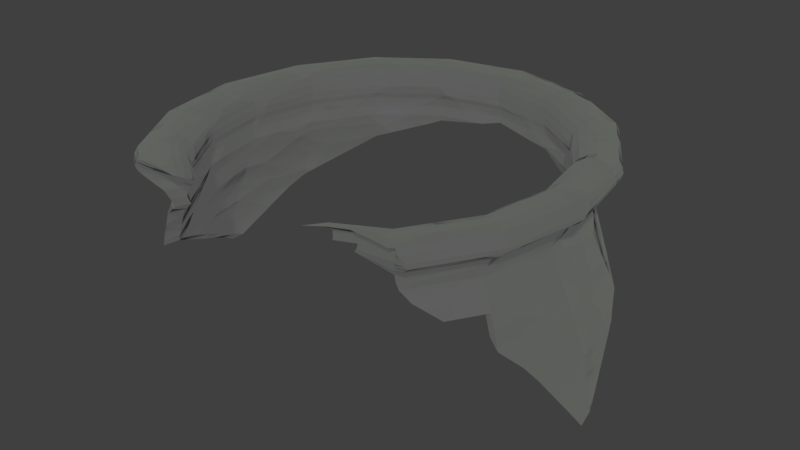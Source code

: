 # Source: V6.Set.Cauldron.Piece02.blend  (saved by Blender 2.82.7; exported with 4.5.12 LTS)
import bpy
from mathutils import Matrix  # noqa: F401  (used for matrix-valued properties, if any)

bpy.ops.wm.read_factory_settings(use_empty=True)
scene = bpy.context.scene
scene.name = 'Scene'

# ---- collections
col_cauldron = bpy.data.collections.new('Cauldron'); scene.collection.children.link(col_cauldron)

# ---- materials (node trees are filled in below, after node groups)
mat_cauldron = bpy.data.materials.new('Cauldron')
mat_cauldron.alpha_threshold = 0.0
mat_cauldron.use_transparent_shadow = False
mat_cauldron.roughness = 0.5

# ---- material node trees
mat_cauldron.use_nodes = True; mat_cauldron.node_tree.nodes.clear()
_N = mat_cauldron.node_tree.nodes; _L = mat_cauldron.node_tree.links
n0 = _N.new('ShaderNodeOutputMaterial'); n0.name = 'Material Output'; n0.location = (1196, 300)
n1 = _N.new('ShaderNodeMixShader'); n1.name = 'Mix Shader'; n1.location = (928, 313)
n2 = _N.new('ShaderNodeMixShader'); n2.name = 'Mix Shader.001'; n2.location = (725, 183)
n2.width = 122
n3 = _N.new('ShaderNodeBsdfDiffuse'); n3.name = 'Diffuse BSDF'; n3.location = (154, 139)
n3.inputs[0].default_value = (0.01365, 0.006598, 0.004956, 1.0)
n3.inputs[1].default_value = 0.04583
n4 = _N.new('ShaderNodeMixShader'); n4.name = 'Mix Shader.002'; n4.location = (505, 60)
n5 = _N.new('ShaderNodeBsdfAnisotropic'); n5.name = 'Glossy BSDF'; n5.location = (508, -85)
n5.distribution = 'GGX'
n5.inputs[0].default_value = (0.1757, 0.0793, 0.3433, 1.0)
n5.inputs[1].default_value = 0.3819
n6 = _N.new('ShaderNodeLayerWeight'); n6.name = 'Layer Weight'; n6.location = (678, 426)
n7 = _N.new('ShaderNodeBsdfPrincipled'); n7.name = 'Principled BSDF'; n7.location = (369, 563)
n7.width = 150
n7.subsurface_method = 'BURLEY'
n7.inputs[0].default_value = (0.02499, 0.007223, 0.02428, 1.0)
n7.inputs[1].default_value = 0.3208
n7.inputs[2].default_value = 0.3375
n7.inputs[3].default_value = 1.45
n7.inputs[9].default_value = (1.0, 1.0, 1.0)
n7.inputs[19].default_value = 0.009375
n7.inputs[27].default_value = (0.0, 0.0, 0.0, 1.0)
n7.inputs[28].default_value = 1.0
n8 = _N.new('ShaderNodeBsdfDiffuse'); n8.name = 'Diffuse BSDF.001'; n8.location = (256, -102)
n8.inputs[0].default_value = (0.3023, 0.4093, 0.2492, 1.0)
n9 = _N.new('ShaderNodeTexNoise'); n9.name = 'Noise Texture'; n9.location = (756, -20)
n10 = _N.new('ShaderNodeMix'); n10.name = 'Mix'; n10.location = (976, 11)
n10.data_type = 'RGBA'
n11 = _N.new('ShaderNodeTexVoronoi'); n11.name = 'Voronoi Texture'; n11.location = (763, -212)
n11.inputs[2].default_value = 5.984
n12 = _N.new('ShaderNodeDisplacement'); n12.name = 'Displacement'; n12.location = (1086, 156)
n12.inputs[1].default_value = 0.0
n12.inputs[2].default_value = 0.1
n13 = _N.new('ShaderNodeMath'); n13.name = 'Math'; n13.location = (923, -212)
n13.operation = 'MULTIPLY'
n13.inputs[2].default_value = 0.0
_L.new(n7.outputs[0], n6.inputs[1])
_L.new(n1.outputs[0], n0.inputs[0])
_L.new(n3.outputs[0], n2.inputs[1])
_L.new(n2.outputs[0], n1.inputs[2])
_L.new(n8.outputs[0], n4.inputs[1])
_L.new(n4.outputs[0], n2.inputs[2])
_L.new(n5.outputs[0], n4.inputs[2])
_L.new(n6.outputs[0], n1.inputs[1])
_L.new(n6.outputs[1], n1.inputs[0])
_L.new(n9.outputs[1], n10.inputs[6])
_L.new(n10.outputs[2], n12.inputs[0])
_L.new(n12.outputs[0], n0.inputs[2])
_L.new(n13.outputs[0], n10.inputs[7])
_L.new(n11.outputs[0], n13.inputs[0])
_L.new(n11.outputs[0], n13.inputs[1])
n0.is_active_output = True

# ---- world
world_world = bpy.data.worlds.new('World'); scene.world = world_world
world_world.use_nodes = True; world_world.node_tree.nodes.clear()
_N = world_world.node_tree.nodes; _L = world_world.node_tree.links
n0 = _N.new('ShaderNodeOutputWorld'); n0.name = 'World Output'; n0.location = (300, 300)
n1 = _N.new('ShaderNodeBackground'); n1.name = 'Background'; n1.location = (10, 300)
n1.inputs[0].default_value = (0.05088, 0.05088, 0.05088, 1.0)
_L.new(n1.outputs[0], n0.inputs[0])
n0.is_active_output = True
world_world.color = (0.05088, 0.05088, 0.05088)
world_world.use_sun_shadow = False
world_world.sun_shadow_jitter_overblur = 0.0
world_world.cycles.sampling_method = 'MANUAL'

# ---- meshes
me_cylinder_002 = bpy.data.meshes.new('Cylinder.002')
me_cylinder_002.from_pydata([(1.037, -3.818e-08, 1.033), (-1.037, 1.071e-08, 1.033), (0.6417, 0.6864, 1.328), (0.9075, -3.446e-08, 1.328), (-0.9075, 4.657e-09, 1.328), (-0.6417, 0.6864, 1.328), (0.6042, 0.6463, 1.458), (0.8544, -3.353e-08, 1.458), (-0.6042, -0.6463, 1.458), (-0.8544, 2.328e-09, 1.458), (-0.6042, 0.6463, 1.458), (0.8585, 0.004671, 1.55), (0.6067, -0.6455, 1.55), (-0.001132, 0.9242, 1.55), (0.6067, 0.6549, 1.55), (-0.609, 0.6549, 1.55), (-0.609, -0.6455, 1.55), (-0.8607, 0.004671, 1.55), (1.073, -3.586e-08, 0.8389), (0.8375, 0.3711, 1.328), (0.8375, -0.3711, 1.328), (-0.8375, -0.3711, 1.328), (-0.8375, 0.3711, 1.328), (0.9683, -3.539e-08, 1.194), (-0.9683, 4.657e-09, 1.194), (0.3266, 0.8434, 1.458), (0.7885, 0.3494, 1.458), (0.7885, -0.3494, 1.458), (-0.7885, -0.3494, 1.458), (-0.7885, 0.3494, 1.458), (-0.3266, 0.8434, 1.458), (-0.6175, 0.6605, 1.405), (-0.6175, -0.6605, 1.405), (-0.8733, 4.657e-09, 1.405), (0.6175, 0.6605, 1.405), (0.8733, -2.747e-08, 1.405), (0.615, 0.6579, 1.505), (-0.8698, 6.054e-09, 1.505), (0.8698, -2.841e-08, 1.505), (-3.399e-08, 0.9304, 1.505), (-0.615, 0.6579, 1.505), (-0.615, -0.6579, 1.505), (-0.7944, 0.3562, 1.55), (0.7921, 0.3562, 1.55), (-0.7944, -0.3468, 1.55), (-0.3297, 0.8532, 1.55), (0.3274, 0.8532, 1.55), (0.7921, -0.3468, 1.55), (0.8935, 0.3959, 1.194), (-0.8935, 0.3959, 1.194), (0.8935, -0.3959, 1.194), (-0.8935, -0.3959, 1.194), (-0.8059, -0.3571, 1.405), (0.8059, 0.3571, 1.405), (-0.8059, 0.3571, 1.405), (0.8059, -0.3571, 1.405), (-0.8026, 0.3556, 1.505), (0.8026, 0.3556, 1.505), (-0.8026, -0.3556, 1.505), (-0.3325, 0.8586, 1.505), (0.3325, 0.8586, 1.505), (0.8026, -0.3556, 1.505), (1.051, -0.1164, 0.8389), (0.6527, -0.6039, 1.405), (0.9889, -0.2556, 1.033), (0.7403, -0.5277, 1.328), (0.6179, -0.6532, 1.505), (0.6143, -0.63, 1.458), (0.9516, -0.3031, 1.099), (-0.9616, -0.3999, 1.033), (-0.523, -0.7232, 1.505), (-0.6235, -0.6669, 1.386), (-0.527, -0.7011, 1.458), (-1.068, 0.02307, 0.8389), (-1.071, 9.389e-09, 0.8495), (-0.953, -0.4223, 1.043), (-0.5137, -0.7132, 1.55), (-0.5957, -0.676, 1.405), (-0.671, -0.6392, 1.328), (-0.782, -0.5756, 1.194), (-0.8642, -0.5266, 1.091), (0.6427, 0.6874, 1.325), (0.6347, 0.6914, 1.328), (0.4275, 0.7955, 1.405), (0.9237, 0.4093, 1.118), (0.007985, 0.9287, 1.505), (1.08, -3.736e-08, 0.7867), (0.8215, 0.512, 1.194), (0.9805, 0.2999, 1.033), (1.061, 0.06358, 0.8389), (1.076, -0.04969, 0.7459), (0.2214, 0.8662, 1.458), (-3.35e-08, 0.9315, 1.507), (0.3284, 0.8482, 1.445), (0.9588, 0.3401, 1.066), (-1.064, 0.05647, 0.8236), (-0.8006, 0.5457, 1.194), (-0.9743, 0.333, 1.033), (-3.218e-08, 0.9213, 1.479), (-0.09269, 0.894, 1.458), (-0.3307, 0.8541, 1.428), (-0.6486, 0.6938, 1.306), (-0.5915, 0.7221, 1.328), (-0.3867, 0.8244, 1.405), (-1.058, 0.07671, 0.8389), (-0.933, 0.4134, 1.094), (0.2348, 0.8639, 1.456), (1.065, -0.2838, 0.9959), (1.117, -0.008884, 0.9959), (-1.047, 0.3493, 0.9959), (-1.114, -0.008884, 0.9959), (-1.151, -0.008884, 0.7985), (1.163, -0.008884, 0.7309), (1.155, -0.008884, 0.7871), (0.9773, -0.008884, 1.313), (0.9019, 0.3902, 1.313), (0.6914, 0.7295, 1.313), (0.7974, -0.5765, 1.313), (0.9019, -0.408, 1.313), (-0.975, -0.008884, 1.313), (-0.8997, -0.408, 1.313), (-0.6891, 0.7295, 1.313), (-0.8997, 0.3902, 1.313), (-0.6351, 0.7678, 1.313), (0.6924, 0.7306, 1.31), (1.043, -0.008884, 1.169), (-1.04, -0.008884, 1.169), (0.651, 0.6863, 1.453), (0.3524, 0.8983, 1.453), (0.9202, -0.008884, 1.453), (0.8492, 0.3669, 1.453), (0.6618, -0.6866, 1.453), (0.8492, -0.3847, 1.453), (-0.9179, -0.008884, 1.453), (-0.847, -0.3847, 1.453), (-0.6487, -0.704, 1.453), (-0.6487, 0.6863, 1.453), (-0.847, 0.3669, 1.453), (-0.09857, 0.9527, 1.453), (-0.3502, 0.8983, 1.453), (-0.6631, 0.7016, 1.396), (-0.6695, -0.7263, 1.376), (-0.6631, -0.7194, 1.396), (-0.9382, -0.008884, 1.396), (0.6653, 0.7016, 1.396), (0.9404, -0.008884, 1.396), (0.7546, 0.7971, 1.65), (0.4084, 1.043, 1.65), (0.001128, 1.131, 1.65), (1.068, -0.009319, 1.65), (0.9845, 0.4268, 1.65), (0.7754, -0.7844, 1.65), (0.9896, -0.4468, 1.649), (-1.064, -0.008884, 1.65), (-0.9822, -0.4446, 1.65), (-0.7524, -0.8149, 1.65), (-0.7524, 0.7971, 1.65), (-0.9822, 0.4268, 1.65), (-0.4062, 1.043, 1.65), (1.036, -0.008884, 1.6), (1.059, -0.008971, 1.624), (0.001128, 1.098, 1.6), (0.001128, 1.123, 1.624), (0.6788, 0.7161, 1.55), (0.6627, 0.6988, 1.503), (-0.7308, 0.7741, 1.6), (-0.7468, 0.7912, 1.624), (-0.7308, -0.7919, 1.6), (-0.7468, -0.8089, 1.624), (-0.9573, -0.008884, 1.55), (-0.9344, -0.008884, 1.503), (0.7392, 0.7806, 1.71), (0.4001, 1.021, 1.71), (0.001128, 1.108, 1.71), (1.045, -0.008884, 1.71), (0.9643, 0.4179, 1.71), (0.7392, -0.7983, 1.71), (0.9643, -0.4356, 1.71), (0.7167, -0.8143, 1.71), (-1.043, -0.008884, 1.71), (-0.962, -0.4356, 1.71), (-0.7369, -0.7983, 1.71), (-0.7369, 0.7806, 1.71), (-0.962, 0.4179, 1.71), (-0.3978, 1.021, 1.71), (0.001128, 1.125, 1.68), (0.7505, 0.7927, 1.68), (1.061, -0.008971, 1.68), (-0.7483, -0.8105, 1.68), (-1.059, -0.008884, 1.68), (-0.7483, 0.7927, 1.68), (0.9367, -0.008884, 1.503), (0.9596, -0.008884, 1.55), (0.001128, 0.9821, 1.475), (0.001128, 0.9919, 1.503), (0.001128, 0.993, 1.505), (0.001128, 1.016, 1.55), (0.7331, 0.7741, 1.6), (0.7077, 0.747, 1.576), (-0.6604, 0.6988, 1.503), (-0.6766, 0.7161, 1.55), (-0.6604, -0.7165, 1.503), (-0.6766, -0.7338, 1.55), (-1.034, -0.008884, 1.6), (-0.9981, -0.008884, 1.576), (-0.5704, -0.8093, 1.55), (-0.8833, 0.383, 1.55), (0.8856, 0.383, 1.55), (-0.8833, -0.4008, 1.55), (-0.3652, 0.9372, 1.55), (0.3675, 0.9372, 1.55), (0.8856, -0.4008, 1.55), (0.6788, -0.7338, 1.55), (1.0, -0.008884, 1.576), (0.001128, 1.06, 1.576), (-0.7055, 0.747, 1.576), (-0.7055, -0.7647, 1.576), (0.7491, 0.7912, 1.624), (-1.057, -0.008884, 1.624), (-0.673, -0.8329, 1.6), (-0.9541, 0.4144, 1.6), (0.9564, 0.4144, 1.6), (-0.9541, -0.4321, 1.6), (-0.3945, 1.013, 1.6), (0.3968, 1.013, 1.6), (0.9564, -0.4321, 1.6), (0.6755, 0.7125, 1.731), (0.3657, 0.9325, 1.731), (0.001128, 1.011, 1.731), (0.9548, -0.008884, 1.731), (0.8812, 0.3811, 1.731), (0.6755, -0.7302, 1.731), (0.8812, -0.3988, 1.731), (0.5422, -0.8249, 1.731), (-0.9525, -0.008884, 1.731), (-0.8789, -0.3988, 1.731), (-0.6732, -0.7302, 1.731), (-0.6732, 0.7125, 1.731), (-0.8789, 0.3811, 1.731), (-0.3634, 0.9325, 1.731), (-0.7052, 0.7467, 1.726), (-0.9978, -0.008884, 1.726), (-0.7052, -0.7644, 1.726), (0.7075, -0.7644, 1.726), (1.0, -0.008884, 1.726), (0.7075, 0.7467, 1.726), (0.001128, 1.06, 1.726), (0.6189, 0.652, 1.699), (0.3351, 0.8536, 1.699), (0.001128, 0.9257, 1.699), (0.8748, -0.008884, 1.699), (0.8074, 0.3484, 1.699), (0.6189, -0.6697, 1.699), (0.8074, -0.3661, 1.699), (0.4154, -0.8074, 1.714), (-0.6167, -0.6697, 1.699), (-0.3328, -0.8713, 1.699), (-0.8726, -0.008884, 1.699), (-0.8051, -0.3661, 1.699), (-0.6167, 0.652, 1.699), (-0.8051, 0.3484, 1.699), (-0.3328, 0.8536, 1.699), (0.6463, -0.6991, 1.72), (0.9136, -0.008884, 1.72), (0.6463, 0.6813, 1.72), (0.001128, 0.9672, 1.72), (-0.6441, 0.6813, 1.72), (-0.9113, -0.008884, 1.72), (-0.6441, -0.6991, 1.72), (0.9947, 0.4313, 1.087), (0.9622, 0.417, 1.169), (0.8847, 0.5419, 1.169), (-1.002, 0.4358, 1.061), (-0.96, 0.417, 1.169), (-0.86, 0.5781, 1.169), (0.9622, -0.4347, 1.169), (-1.024, -0.4631, 1.007), (-0.96, -0.4347, 1.169), (-0.84, -0.628, 1.169), (0.978, -0.4417, 1.624), (0.7726, -0.7716, 1.624), (-0.8657, -0.393, 1.396), (0.8679, 0.3752, 1.396), (-0.8657, 0.3752, 1.396), (0.8679, -0.393, 1.396), (0.7032, -0.6584, 1.396), (0.4054, 1.035, 1.624), (-0.4032, 1.035, 1.624), (-0.975, -0.4414, 1.624), (0.9772, 0.4236, 1.624), (-0.975, 0.4236, 1.624), (0.4062, 1.037, 1.68), (0.9791, 0.4244, 1.68), (0.9799, -0.4426, 1.679), (0.7578, -0.7992, 1.68), (-0.9769, -0.4422, 1.68), (-0.9769, 0.4244, 1.68), (-0.404, 1.037, 1.68), (-0.8622, 0.3736, 1.503), (0.8645, 0.3736, 1.503), (-0.8622, -0.3914, 1.503), (-0.3565, 0.9146, 1.503), (0.3587, 0.9146, 1.503), (0.009717, 0.99, 1.503), (0.8645, -0.3914, 1.503), (0.6658, -0.7115, 1.503), (-0.921, 0.3997, 1.576), (0.9233, 0.3997, 1.576), (-0.921, -0.4175, 1.576), (-0.3808, 0.9775, 1.576), (0.3831, 0.9775, 1.576), (0.9233, -0.4175, 1.576), (0.7182, -0.7479, 1.576), (-0.9207, 0.3995, 1.726), (0.9229, -0.4173, 1.726), (0.3829, 0.9772, 1.726), (-0.3807, 0.9772, 1.726), (-0.9207, -0.4173, 1.726), (0.9229, 0.3995, 1.726), (0.8432, -0.382, 1.72), (0.3499, 0.8918, 1.72), (-0.3477, 0.8918, 1.72), (-0.8409, -0.382, 1.72), (0.8432, 0.3642, 1.72), (-0.8409, 0.3642, 1.72), (-0.3506, -0.9173, 1.722), (-0.3477, -0.9096, 1.72), (1.131, -0.1341, 0.7871), (0.6259, -0.8224, 1.726), (0.7531, -0.7597, 1.6), (0.7459, -0.8055, 1.692), (1.025, -0.3349, 1.067), (-0.6146, -0.8852, 1.71), (-1.033, -0.4391, 0.9959), (-0.5614, -0.7868, 1.503), (-0.5243, -0.8929, 1.726), (-0.6633, -0.8708, 1.68), (-0.6253, -0.8217, 1.576), (-0.5657, -0.763, 1.453), (-0.6969, -0.8444, 1.624), (-0.4407, -0.8954, 1.731), (-0.6934, -0.8568, 1.65), (-0.6396, -0.7361, 1.396), (-0.7207, -0.6964, 1.313), (-1.148, 0.01593, 0.7871), (-0.9284, -0.5753, 1.058), (0.3378, -0.8784, 1.703), (0.4342, -0.8497, 1.72), (0.6838, 0.7348, 1.313), (0.461, 0.8468, 1.396), (1.056, 0.3136, 0.9959), (1.142, 0.0595, 0.7871), (1.159, -0.06234, 0.687), (0.2392, 0.9228, 1.453), (0.3544, 0.9034, 1.439), (1.032, 0.3569, 1.031), (0.2536, 0.9204, 1.451), (-1.144, 0.05186, 0.7706), (-0.3546, 0.9098, 1.42), (-0.6965, 0.7374, 1.29), (-0.4148, 0.8779, 1.396), (-1.137, 0.07363, 0.7871), (-0.5986, -0.6423, 1.666), (-0.7812, -0.3482, 1.666), (-0.8465, -0.002181, 1.666), (-0.7812, 0.3438, 1.666), (-0.3606, -0.8113, 1.666), (-0.5986, 0.6379, 1.666), (0.7807, 0.3438, 1.666), (-0.3237, 0.8332, 1.666), (-0.0002619, 0.903, 1.666), (0.3232, 0.8332, 1.666), (0.5981, 0.6379, 1.666), (0.846, -0.002181, 1.666), (0.7807, -0.3482, 1.666), (0.5981, -0.6423, 1.666), (-0.595, -0.6295, 1.583), (-0.776, -0.3379, 1.583), (-0.8408, 0.00528, 1.583), (-0.776, 0.3484, 1.583), (-0.4625, -0.7237, 1.583), (-0.595, 0.6401, 1.583), (0.773, 0.3484, 1.583), (-0.3223, 0.8338, 1.583), (-0.001499, 0.9031, 1.583), (0.3193, 0.8338, 1.583), (0.592, 0.6401, 1.583), (0.8378, 0.00528, 1.583), (0.773, -0.3379, 1.583), (0.592, -0.6295, 1.583), (-0.5913, -0.6284, 1.624), (-0.7713, -0.3384, 1.624), (-0.8358, 0.002858, 1.624), (-0.7713, 0.3441, 1.624), (-0.4084, -0.7583, 1.624), (-0.5913, 0.6341, 1.624), (0.769, 0.3441, 1.624), (-0.3202, 0.8267, 1.624), (-0.001191, 0.8956, 1.624), (0.3178, 0.8267, 1.624), (0.5889, 0.6341, 1.624), (0.8334, 0.002858, 1.624), (0.769, -0.3384, 1.624), (0.5889, -0.6284, 1.624), (-0.5801, -0.8413, 1.656), (-0.5987, -0.8151, 1.624), (-0.5508, -0.871, 1.686), (-0.6013, -0.7957, 1.594), (-0.5873, -0.7848, 1.568), (-0.5237, -0.8935, 1.713), (-0.4704, -0.8263, 1.661), (-0.5035, -0.7867, 1.624), (-0.4418, -0.8712, 1.693), (-0.5319, -0.7597, 1.589), (-0.5505, -0.749, 1.559), (-0.4357, -0.9016, 1.717), (0.7116, -0.7659, 1.676), (0.5372, -0.7765, 1.697), (0.6208, -0.774, 1.692), (0.4292, -0.8013, 1.686), (0.7095, -0.7617, 1.646), (0.535, -0.7723, 1.667), (0.6187, -0.7698, 1.662), (0.427, -0.7972, 1.656), (0.7017, -0.7577, 1.624), (0.5273, -0.7683, 1.645), (0.611, -0.7658, 1.64), (0.4193, -0.7932, 1.634), (0.6939, -0.7541, 1.605), (0.5195, -0.7647, 1.626), (0.6032, -0.7621, 1.621), (0.686, -0.7511, 1.591), (0.5116, -0.7617, 1.612), (0.5953, -0.7592, 1.607), (0.6741, -0.7472, 1.575), (0.4996, -0.7578, 1.596), (0.5833, -0.7552, 1.591)], [], [(0, 23, 48, 84, 94, 88), (48, 19, 2, 81, 87), (23, 3, 19, 48), (18, 0, 88, 89), (49, 22, 4, 24), (50, 20, 3, 23), (1, 24, 51, 75, 69), (51, 21, 78, 79), (24, 4, 21, 51), (4, 33, 52, 21), (21, 52, 32, 71, 78), (52, 28, 8, 32), (33, 9, 28, 52), (3, 35, 53, 19), (19, 53, 34, 2), (53, 26, 6, 34), (35, 7, 26, 53), (5, 31, 54, 22), (22, 54, 33, 4), (54, 29, 9, 33), (31, 10, 29, 54), (32, 8, 72, 77), (20, 55, 35, 3), (55, 27, 7, 35), (2, 34, 83, 82), (34, 6, 25, 93, 83), (8, 41, 70, 72), (41, 16, 76, 70), (10, 40, 56, 29), (29, 56, 37, 9), (56, 42, 17, 37), (40, 15, 42, 56), (7, 38, 57, 26), (26, 57, 36, 6), (57, 43, 14, 36), (38, 11, 43, 57), (9, 37, 58, 28), (28, 58, 41, 8), (58, 44, 16, 41), (37, 17, 44, 58), (30, 59, 40, 10), (59, 45, 15, 40), (39, 92, 13, 45, 59), (6, 36, 60, 25), (60, 46, 13, 92, 85), (36, 14, 46, 60), (27, 61, 38, 7), (61, 47, 11, 38), (66, 61, 27, 67), (50, 23, 0, 64, 68), (63, 55, 20, 65), (64, 0, 18, 62), (12, 47, 61, 66), (62, 18, 86, 90), (67, 27, 55, 63), (74, 1, 69), (71, 32, 77), (75, 51, 79, 80), (81, 2, 82), (86, 18, 89), (98, 91, 25, 60, 85, 39), (84, 48, 87), (92, 39, 85), (93, 25, 91, 106), (105, 49, 24, 1, 97), (98, 39, 59, 30, 99), (100, 30, 10, 31, 103), (99, 30, 100), (101, 5, 22, 49, 96), (96, 49, 105), (103, 31, 5, 102), (97, 1, 74, 73, 104), (104, 73, 95), (102, 5, 101), (108, 350, 355, 269, 270, 125), (270, 271, 124, 116, 115), (125, 270, 115, 114), (113, 351, 350, 108), (273, 126, 119, 122), (275, 125, 114, 118), (110, 333, 276, 277, 126), (277, 278, 343, 120), (126, 277, 120, 119), (225, 159, 160, 279), (279, 160, 149, 152), (119, 120, 281, 143), (120, 343, 141, 142, 281), (281, 142, 135, 134), (143, 281, 134, 133), (114, 115, 282, 145), (115, 116, 144, 282), (282, 144, 127, 130), (145, 282, 130, 129), (121, 122, 283, 140), (122, 119, 143, 283), (283, 143, 133, 137), (140, 283, 137, 136), (142, 342, 338, 135), (118, 114, 145, 284), (284, 145, 129, 132), (116, 348, 349, 144), (144, 349, 354, 128, 127), (197, 224, 286, 217), (224, 161, 162, 286), (286, 162, 148, 147), (217, 286, 147, 146), (161, 223, 287, 162), (223, 165, 166, 287), (287, 166, 156, 158), (162, 287, 158, 148), (203, 222, 288, 218), (222, 167, 168, 288), (288, 168, 155, 154), (218, 288, 154, 153), (159, 221, 289, 160), (221, 197, 217, 289), (289, 217, 146, 150), (160, 289, 150, 149), (165, 220, 290, 166), (220, 203, 218, 290), (290, 218, 153, 157), (166, 290, 157, 156), (167, 219, 339, 168), (168, 339, 341, 155), (173, 172, 291, 185), (172, 171, 186, 291), (291, 186, 146, 147), (185, 291, 147, 148), (171, 175, 292, 186), (175, 174, 187, 292), (292, 187, 149, 150), (186, 292, 150, 146), (174, 177, 293, 187), (177, 176, 330, 294, 293), (293, 294, 151, 152), (187, 293, 152, 149), (181, 180, 295, 188), (180, 179, 189, 295), (295, 189, 153, 154), (188, 295, 154, 155), (179, 183, 296, 189), (183, 182, 190, 296), (296, 190, 156, 157), (189, 296, 157, 153), (182, 184, 297, 190), (184, 173, 185, 297), (297, 185, 148, 158), (190, 297, 158, 156), (135, 338, 334, 201), (201, 334, 205, 202), (136, 137, 298, 199), (137, 133, 170, 298), (298, 170, 169, 206), (199, 298, 206, 200), (129, 130, 299, 191), (130, 127, 164, 299), (299, 164, 163, 207), (191, 299, 207, 192), (133, 134, 300, 170), (134, 135, 201, 300), (300, 201, 202, 208), (170, 300, 208, 169), (139, 136, 199, 301), (301, 199, 200, 209), (194, 301, 209, 196, 195), (127, 128, 302, 164), (302, 303, 195, 196, 210), (164, 302, 210, 163), (132, 129, 191, 304), (304, 191, 192, 211), (202, 205, 337, 216), (216, 337, 219, 167), (200, 206, 306, 215), (206, 169, 204, 306), (306, 204, 203, 220), (215, 306, 220, 165), (192, 207, 307, 213), (207, 163, 198, 307), (307, 198, 197, 221), (213, 307, 221, 159), (169, 208, 308, 204), (208, 202, 216, 308), (308, 216, 167, 222), (204, 308, 222, 203), (196, 209, 309, 214), (209, 200, 215, 309), (309, 215, 165, 223), (214, 309, 223, 161), (163, 210, 310, 198), (210, 196, 214, 310), (310, 214, 161, 224), (198, 310, 224, 197), (212, 211, 311, 312), (211, 192, 213, 311), (311, 213, 159, 225), (182, 183, 313, 240), (183, 179, 241, 313), (313, 241, 234, 238), (240, 313, 238, 237), (181, 332, 335, 242), (242, 335, 340, 236), (176, 177, 314, 243), (177, 174, 244, 314), (314, 244, 229, 232), (243, 314, 232, 231), (171, 172, 315, 245), (172, 173, 246, 315), (315, 246, 228, 227), (245, 315, 227, 226), (173, 184, 316, 246), (184, 182, 240, 316), (316, 240, 237, 239), (246, 316, 239, 228), (179, 180, 317, 241), (180, 181, 242, 317), (317, 242, 236, 235), (241, 317, 235, 234), (174, 175, 318, 244), (175, 171, 245, 318), (318, 245, 226, 230), (244, 318, 230, 229), (231, 232, 319, 262), (232, 229, 263, 319), (319, 263, 250, 253), (262, 319, 253, 252), (226, 227, 320, 264), (227, 228, 265, 320), (320, 265, 249, 248), (264, 320, 248, 247), (228, 239, 321, 265), (239, 237, 266, 321), (321, 266, 259, 261), (265, 321, 261, 249), (234, 235, 322, 267), (235, 236, 268, 322), (322, 268, 255, 258), (267, 322, 258, 257), (229, 230, 323, 263), (230, 226, 264, 323), (323, 264, 247, 251), (263, 323, 251, 250), (237, 238, 324, 266), (238, 234, 267, 324), (324, 267, 257, 260), (266, 324, 260, 259), (236, 340, 325, 326, 268), (268, 326, 256, 255), (233, 328, 243, 231), (280, 329, 225, 279), (329, 312, 311, 225), (305, 131, 132, 304), (275, 331, 107, 108, 125), (285, 117, 118, 284), (107, 327, 113, 108), (328, 178, 176, 243), (151, 280, 279, 152), (212, 305, 304, 211), (327, 352, 112, 113), (131, 285, 284, 132), (111, 333, 110), (336, 332, 181, 188), (141, 342, 142), (276, 345, 278, 277), (341, 336, 188, 155), (347, 233, 231, 262), (346, 347, 262, 252, 254), (124, 348, 116), (112, 351, 113), (193, 194, 303, 302, 128, 353), (269, 271, 270), (195, 303, 194), (354, 356, 353, 128), (272, 109, 110, 126, 273), (193, 138, 139, 301, 194), (358, 360, 140, 136, 139), (138, 358, 139), (359, 274, 273, 122, 121), (274, 272, 273), (360, 123, 121, 140), (109, 361, 344, 111, 110), (361, 357, 344), (123, 359, 121), (84, 87, 271, 269), (72, 70, 334, 338), (82, 83, 349, 348), (77, 72, 338, 342), (93, 106, 356, 354), (95, 73, 344, 357), (105, 97, 109, 272), (98, 99, 138, 193), (69, 75, 276, 333), (65, 20, 118, 117), (100, 103, 360, 358), (79, 78, 343, 278), (99, 100, 358, 138), (74, 69, 333, 111), (101, 96, 274, 359), (62, 90, 352, 327), (73, 74, 111, 344), (66, 67, 131, 305), (96, 105, 272, 274), (50, 68, 331, 275), (103, 102, 123, 360), (68, 64, 107, 331), (97, 104, 361, 109), (63, 65, 117, 285), (104, 95, 357, 361), (81, 82, 348, 124), (70, 76, 205, 334), (64, 62, 327, 107), (102, 101, 359, 123), (86, 89, 351, 112), (91, 98, 193, 353), (94, 84, 269, 355), (71, 77, 342, 141), (88, 94, 355, 350), (80, 79, 278, 345), (20, 50, 275, 118), (87, 81, 124, 271), (75, 80, 345, 276), (106, 91, 353, 356), (12, 66, 305, 212), (89, 88, 350, 351), (78, 71, 141, 343), (67, 63, 285, 131), (83, 93, 354, 349), (90, 86, 112, 352), (362, 363, 258, 255), (363, 364, 257, 258), (364, 365, 260, 257), (366, 362, 255, 256), (365, 367, 259, 260), (367, 369, 261, 259), (369, 370, 249, 261), (370, 371, 248, 249), (371, 372, 247, 248), (372, 368, 251, 247), (368, 373, 250, 251), (373, 374, 253, 250), (374, 375, 252, 253), (402, 403, 375, 374), (401, 402, 374, 373), (396, 401, 373, 368), (400, 396, 368, 372), (399, 400, 372, 371), (398, 399, 371, 370), (397, 398, 370, 369), (395, 397, 369, 367), (393, 395, 367, 365), (394, 390, 362, 366), (392, 393, 365, 364), (391, 392, 364, 363), (390, 391, 363, 362), (16, 44, 377, 376), (44, 17, 378, 377), (17, 42, 379, 378), (76, 16, 376, 380), (42, 15, 381, 379), (15, 45, 383, 381), (45, 13, 384, 383), (13, 46, 385, 384), (46, 14, 386, 385), (14, 43, 382, 386), (43, 11, 387, 382), (11, 47, 388, 387), (47, 12, 389, 388), (376, 377, 391, 390), (377, 378, 392, 391), (378, 379, 393, 392), (380, 376, 390, 394), (379, 381, 395, 393), (381, 383, 397, 395), (383, 384, 398, 397), (384, 385, 399, 398), (385, 386, 400, 399), (386, 382, 396, 400), (382, 387, 401, 396), (387, 388, 402, 401), (388, 389, 403, 402), (410, 411, 394, 366), (412, 410, 366, 256), (411, 413, 380, 394), (413, 414, 76, 380), (406, 409, 332, 336), (412, 415, 409, 406), (219, 337, 408, 407), (339, 219, 407, 405), (336, 341, 404, 406), (341, 339, 405, 404), (256, 326, 415, 412), (407, 408, 414, 413), (405, 407, 413, 411), (406, 404, 410, 412), (404, 405, 411, 410), (332, 409, 335), (335, 409, 415, 340), (326, 325, 340, 415), (205, 408, 337), (76, 414, 408, 205), (233, 347, 419, 417), (178, 328, 418, 416), (328, 233, 417, 418), (417, 419, 423, 421), (416, 418, 422, 420), (418, 417, 421, 422), (421, 423, 427, 425), (420, 422, 426, 424), (422, 421, 425, 426), (375, 403, 429, 425), (424, 426, 430, 428), (426, 425, 429, 430), (403, 389, 432, 429), (428, 430, 433, 431), (430, 429, 432, 433), (389, 12, 435, 432), (431, 433, 436, 434), (433, 432, 435, 436), (178, 416, 330, 176), (330, 416, 420, 294), (294, 420, 424, 151), (151, 424, 428, 280), (280, 428, 431, 329), (329, 431, 434, 312), (312, 434, 436, 212), (212, 436, 435, 12), (425, 427, 375), (375, 427, 423, 252), (423, 419, 252), (252, 419, 254)])
_k = {(0, 64): 0.45882, (1, 97): 0.45882, (3, 19): 0.18824, (2, 19): 0.18824, (20, 65): 0.18824, (3, 20): 0.18824, (4, 21): 0.18824, (5, 22): 0.18824, (4, 22): 0.18824, (5, 102): 0.18824, (6, 25): 0.43137, (7, 26): 0.43137, (6, 26): 0.43137, (27, 67): 0.43137, (7, 27): 0.43137, (9, 28): 0.43137, (8, 28): 0.43137, (10, 29): 0.43137, (9, 29): 0.43137, (30, 99): 0.43137, (10, 30): 0.43137, (16, 76): 0.43137, (17, 42): 0.43137, (15, 42): 0.43137, (14, 43): 0.43137, (11, 43): 0.43137, (16, 44): 0.43137, (17, 44): 0.43137, (15, 45): 0.43137, (13, 45): 0.43137, (13, 46): 0.43137, (14, 46): 0.43137, (11, 47): 0.43137, (12, 47): 0.43137, (1, 69): 0.45882, (8, 72): 0.43137, (21, 78): 0.18824, (2, 82): 0.18824, (0, 88): 0.45882, (25, 91): 0.43137, (107, 108): 0.45882, (109, 110): 0.45882, (114, 115): 0.18824, (115, 116): 0.18824, (117, 118): 0.18824, (114, 118): 0.18824, (119, 120): 0.18824, (121, 122): 0.18824, (119, 122): 0.18824, (121, 123): 0.18824, (127, 128): 0.43137, (129, 130): 0.43137, (127, 130): 0.43137, (131, 132): 0.43137, (129, 132): 0.43137, (133, 134): 0.43137, (134, 135): 0.43137, (136, 137): 0.43137, (133, 137): 0.43137, (138, 139): 0.43137, (136, 139): 0.43137, (151, 152): 0.63529, (149, 152): 0.63529, (171, 172): 0.63529, (172, 173): 0.63529, (174, 175): 0.63529, (171, 175): 0.63529, (176, 177): 0.63529, (174, 177): 0.63529, (176, 178): 0.63529, (179, 180): 0.63529, (180, 181): 0.63529, (182, 183): 0.63529, (179, 183): 0.63529, (173, 184): 0.63529, (182, 184): 0.63529, (202, 205): 0.43137, (169, 206): 0.43137, (200, 206): 0.43137, (163, 207): 0.43137, (192, 207): 0.43137, (202, 208): 0.43137, (169, 208): 0.43137, (200, 209): 0.43137, (196, 209): 0.43137, (196, 210): 0.43137, (163, 210): 0.43137, (192, 211): 0.43137, (211, 212): 0.43137, (247, 248): 1.0, (248, 249): 1.0, (250, 251): 1.0, (247, 251): 1.0, (252, 253): 1.0, (250, 253): 1.0, (252, 254): 1.0, (255, 256): 1.0, (257, 258): 1.0, (255, 258): 1.0, (259, 260): 1.0, (257, 260): 1.0, (249, 261): 1.0, (259, 261): 1.0, (181, 332): 0.63529, (110, 333): 0.45882, (135, 338): 0.43137, (120, 343): 0.18824, (116, 348): 0.18824, (108, 350): 0.45882, (128, 353): 0.43137}
me_cylinder_002.attributes.new('crease_edge', 'FLOAT', 'EDGE').data.foreach_set('value', [_k.get((min(e.vertices), max(e.vertices)), 0.0) for e in me_cylinder_002.edges])
_uv = me_cylinder_002.uv_layers.new(name='UVMap')
_uv.uv.foreach_set('vector', [0.8641, 0.1097, 0.8954, 0.1157, 0.8851, 0.1884, 0.8699, 0.1875, 0.8619, 0.1726, 0.8566, 0.1639, 0.8851, 0.1884, 0.9125, 0.19, 0.9067, 0.2582, 0.9059, 0.2582, 0.8848, 0.2135, 0.8954, 0.1157, 0.922, 0.1207, 0.9125, 0.19, 0.8851, 0.1884, 0.8294, 0.1032, 0.8641, 0.1097, 0.8566, 0.1639, 0.8276, 0.1148, 0.8829, 0.5839, 0.9092, 0.5825, 0.9173, 0.6496, 0.8917, 0.654, 0.9126, 0.0442, 0.9378, 0.05282, 0.922, 0.1207, 0.8954, 0.1157, 0.8615, 0.659, 0.8917, 0.654, 0.9064, 0.7232, 0.8787, 0.7313, 0.876, 0.7276, 0.9064, 0.7232, 0.9317, 0.7158, 0.9488, 0.77, 0.9181, 0.7586, 0.8917, 0.654, 0.9173, 0.6496, 0.9317, 0.7158, 0.9064, 0.7232, 0.9173, 0.6496, 0.9324, 0.647, 0.9465, 0.7115, 0.9317, 0.7158, 0.9317, 0.7158, 0.9465, 0.7115, 0.9657, 0.774, 0.9622, 0.7754, 0.9488, 0.77, 0.9465, 0.7115, 0.9562, 0.7088, 0.9756, 0.7704, 0.9657, 0.774, 0.9324, 0.647, 0.9421, 0.6454, 0.9562, 0.7088, 0.9465, 0.7115, 0.922, 0.1207, 0.9376, 0.1237, 0.9282, 0.1912, 0.9125, 0.19, 0.9125, 0.19, 0.9282, 0.1912, 0.9238, 0.2584, 0.9067, 0.2582, 0.9282, 0.1912, 0.9385, 0.1921, 0.9346, 0.2585, 0.9238, 0.2584, 0.9376, 0.1237, 0.9476, 0.1255, 0.9385, 0.1921, 0.9282, 0.1912, 0.9067, 0.5159, 0.9222, 0.5165, 0.9244, 0.5816, 0.9092, 0.5825, 0.9092, 0.5825, 0.9244, 0.5816, 0.9324, 0.647, 0.9173, 0.6496, 0.9244, 0.5816, 0.9344, 0.581, 0.9421, 0.6454, 0.9324, 0.647, 0.9222, 0.5165, 0.9325, 0.5167, 0.9344, 0.581, 0.9244, 0.5816, 0.9657, 0.774, 0.9756, 0.7704, 0.9814, 0.7871, 0.9676, 0.7784, 0.9378, 0.05282, 0.953, 0.05723, 0.9376, 0.1237, 0.922, 0.1207, 0.953, 0.05723, 0.9631, 0.06017, 0.9476, 0.1255, 0.9376, 0.1237, 0.9067, 0.2582, 0.9238, 0.2584, 0.9242, 0.3036, 0.9069, 0.2601, 0.9238, 0.2584, 0.9346, 0.2585, 0.9345, 0.3251, 0.9317, 0.3251, 0.9242, 0.3036, 0.9756, 0.7704, 0.9843, 0.7676, 0.9912, 0.787, 0.9814, 0.7871, 0.9843, 0.7676, 0.9923, 0.7639, 0.9998, 0.7842, 0.9912, 0.787, 0.9325, 0.5167, 0.9414, 0.5165, 0.9432, 0.5802, 0.9344, 0.581, 0.9344, 0.581, 0.9432, 0.5802, 0.9505, 0.644, 0.9421, 0.6454, 0.9432, 0.5802, 0.9515, 0.579, 0.9586, 0.6417, 0.9505, 0.644, 0.9414, 0.5165, 0.9498, 0.5162, 0.9515, 0.579, 0.9432, 0.5802, 0.9476, 0.1255, 0.9563, 0.1272, 0.9476, 0.193, 0.9385, 0.1921, 0.9385, 0.1921, 0.9476, 0.193, 0.944, 0.259, 0.9346, 0.2585, 0.9476, 0.193, 0.9563, 0.1946, 0.9529, 0.2599, 0.944, 0.259, 0.9563, 0.1272, 0.9648, 0.1296, 0.9563, 0.1946, 0.9476, 0.193, 0.9421, 0.6454, 0.9505, 0.644, 0.9648, 0.7066, 0.9562, 0.7088, 0.9562, 0.7088, 0.9648, 0.7066, 0.9843, 0.7676, 0.9756, 0.7704, 0.9648, 0.7066, 0.9728, 0.7034, 0.9923, 0.7639, 0.9843, 0.7676, 0.9505, 0.644, 0.9586, 0.6417, 0.9728, 0.7034, 0.9648, 0.7066, 0.934, 0.4544, 0.943, 0.4545, 0.9414, 0.5165, 0.9325, 0.5167, 0.943, 0.4545, 0.9515, 0.4547, 0.9498, 0.5162, 0.9414, 0.5165, 0.9457, 0.3914, 0.9462, 0.3912, 0.9541, 0.3918, 0.9515, 0.4547, 0.943, 0.4545, 0.9346, 0.2585, 0.944, 0.259, 0.9442, 0.3251, 0.9345, 0.3251, 0.9442, 0.3251, 0.9531, 0.3255, 0.9541, 0.3918, 0.9462, 0.3912, 0.9454, 0.3896, 0.944, 0.259, 0.9529, 0.2599, 0.9531, 0.3255, 0.9442, 0.3251, 0.9631, 0.06017, 0.9721, 0.06249, 0.9563, 0.1272, 0.9476, 0.1255, 0.9721, 0.06249, 0.9805, 0.06565, 0.9648, 0.1296, 0.9563, 0.1272, 0.991, 0.0001706, 0.9721, 0.06249, 0.9631, 0.06017, 0.981, 0.0007216, 0.9126, 0.0442, 0.8954, 0.1157, 0.8641, 0.1097, 0.8751, 0.06426, 0.8901, 0.05786, 0.9691, 0.00521, 0.953, 0.05723, 0.9378, 0.05282, 0.948, 0.02031, 0.8751, 0.06426, 0.8641, 0.1097, 0.8294, 0.1032, 0.8341, 0.08218, 0.9998, 0.002964, 0.9805, 0.06565, 0.9721, 0.06249, 0.991, 0.0001706, 0.8341, 0.08218, 0.8294, 0.1032, 0.82, 0.1014, 0.8146, 0.091, 0.981, 0.0007216, 0.9631, 0.06017, 0.953, 0.05723, 0.9691, 0.00521, 0.8299, 0.6644, 0.8615, 0.659, 0.876, 0.7276, 0.9622, 0.7754, 0.9657, 0.774, 0.9676, 0.7784, 0.8787, 0.7313, 0.9064, 0.7232, 0.9181, 0.7586, 0.8949, 0.7507, 0.9059, 0.2582, 0.9067, 0.2582, 0.9069, 0.2601, 0.82, 0.1014, 0.8294, 0.1032, 0.8276, 0.1148, 0.94, 0.3917, 0.9348, 0.3463, 0.9345, 0.3251, 0.9442, 0.3251, 0.9454, 0.3896, 0.9457, 0.3914, 0.8699, 0.1875, 0.8851, 0.1884, 0.8848, 0.2135, 0.9462, 0.3912, 0.9457, 0.3914, 0.9454, 0.3896, 0.9317, 0.3251, 0.9345, 0.3251, 0.9348, 0.3463, 0.9344, 0.3438, 0.8638, 0.5849, 0.8829, 0.5839, 0.8917, 0.654, 0.8615, 0.659, 0.8546, 0.6013, 0.94, 0.3917, 0.9457, 0.3914, 0.943, 0.4545, 0.934, 0.4544, 0.9355, 0.4108, 0.9281, 0.4542, 0.934, 0.4544, 0.9325, 0.5167, 0.9222, 0.5165, 0.9241, 0.4653, 0.9355, 0.4108, 0.934, 0.4544, 0.9281, 0.4542, 0.9025, 0.5157, 0.9067, 0.5159, 0.9092, 0.5825, 0.8829, 0.5839, 0.8825, 0.5531, 0.8825, 0.5531, 0.8829, 0.5839, 0.8638, 0.5849, 0.9241, 0.4653, 0.9222, 0.5165, 0.9067, 0.5159, 0.9076, 0.505, 0.8546, 0.6013, 0.8615, 0.659, 0.8299, 0.6644, 0.8276, 0.6606, 0.8263, 0.6512, 0.8263, 0.6512, 0.8276, 0.6606, 0.8241, 0.6552, 0.9076, 0.505, 0.9067, 0.5159, 0.9025, 0.5157, 0.3196, 0.1554, 0.3162, 0.2168, 0.3084, 0.2254, 0.2966, 0.2402, 0.2795, 0.2382, 0.2834, 0.1549, 0.2795, 0.2382, 0.2752, 0.2662, 0.2443, 0.3127, 0.2434, 0.3126, 0.2483, 0.2347, 0.2834, 0.1549, 0.2795, 0.2382, 0.2483, 0.2347, 0.2525, 0.1544, 0.3593, 0.156, 0.3588, 0.1691, 0.3162, 0.2168, 0.3196, 0.1554, 0.2995, 0.6338, 0.3141, 0.7037, 0.2881, 0.7084, 0.2735, 0.6407, 0.2818, 0.07188, 0.2834, 0.1549, 0.2525, 0.1544, 0.252, 0.07521, 0.3445, 0.6981, 0.3549, 0.7674, 0.3537, 0.7717, 0.3251, 0.7743, 0.3141, 0.7037, 0.3251, 0.7743, 0.3274, 0.8113, 0.3039, 0.8334, 0.2984, 0.7768, 0.3141, 0.7037, 0.3251, 0.7743, 0.2984, 0.7768, 0.2881, 0.7084, 0.06789, 0.8236, 0.05043, 0.7518, 0.05587, 0.7506, 0.07353, 0.8223, 0.07353, 0.8223, 0.05587, 0.7506, 0.0604, 0.7497, 0.07816, 0.8212, 0.2881, 0.7084, 0.2984, 0.7768, 0.2828, 0.7784, 0.2727, 0.7112, 0.2984, 0.7768, 0.3039, 0.8334, 0.2939, 0.8437, 0.2901, 0.8439, 0.2828, 0.7784, 0.2828, 0.7784, 0.2901, 0.8439, 0.2797, 0.8448, 0.2725, 0.7795, 0.2727, 0.7112, 0.2828, 0.7784, 0.2725, 0.7795, 0.2626, 0.7131, 0.2525, 0.1544, 0.2483, 0.2347, 0.2302, 0.233, 0.2343, 0.154, 0.2483, 0.2347, 0.2434, 0.3126, 0.2239, 0.3104, 0.2302, 0.233, 0.2302, 0.233, 0.2239, 0.3104, 0.2114, 0.3091, 0.2182, 0.232, 0.2343, 0.154, 0.2302, 0.233, 0.2182, 0.232, 0.2224, 0.1537, 0.2564, 0.5751, 0.2735, 0.6407, 0.2584, 0.6447, 0.2411, 0.5799, 0.2735, 0.6407, 0.2881, 0.7084, 0.2727, 0.7112, 0.2584, 0.6447, 0.2584, 0.6447, 0.2727, 0.7112, 0.2626, 0.7131, 0.2483, 0.6473, 0.2411, 0.5799, 0.2584, 0.6447, 0.2483, 0.6473, 0.231, 0.5829, 0.2901, 0.8439, 0.2903, 0.8486, 0.2822, 0.8619, 0.2797, 0.8448, 0.252, 0.07521, 0.2525, 0.1544, 0.2343, 0.154, 0.2341, 0.0757, 0.2341, 0.0757, 0.2343, 0.154, 0.2224, 0.1537, 0.2221, 0.07598, 0.2434, 0.3126, 0.2429, 0.3147, 0.2188, 0.3621, 0.2239, 0.3104, 0.2239, 0.3104, 0.2188, 0.3621, 0.2083, 0.3859, 0.2051, 0.3857, 0.2114, 0.3091, 0.02579, 0.6082, 0.01958, 0.5382, 0.02531, 0.5377, 0.0314, 0.6073, 0.01958, 0.5382, 0.01747, 0.469, 0.02332, 0.469, 0.02531, 0.5377, 0.02531, 0.5377, 0.02332, 0.469, 0.02799, 0.469, 0.02995, 0.5374, 0.0314, 0.6073, 0.02531, 0.5377, 0.02995, 0.5374, 0.03598, 0.6067, 0.01747, 0.469, 0.02022, 0.3998, 0.02595, 0.4003, 0.02332, 0.469, 0.02022, 0.3998, 0.02705, 0.3298, 0.03265, 0.3307, 0.02595, 0.4003, 0.02595, 0.4003, 0.03265, 0.3307, 0.03723, 0.3314, 0.03058, 0.4007, 0.02332, 0.469, 0.02595, 0.4003, 0.03058, 0.4007, 0.02799, 0.469, 0.05281, 0.1866, 0.0708, 0.1154, 0.0763, 0.1168, 0.0582, 0.1878, 0.0708, 0.1154, 0.09214, 0.04484, 0.09779, 0.04619, 0.0763, 0.1168, 0.0763, 0.1168, 0.09779, 0.04619, 0.1023, 0.04743, 0.08081, 0.1179, 0.0582, 0.1878, 0.0763, 0.1168, 0.08081, 0.1179, 0.06269, 0.1889, 0.05043, 0.7518, 0.03614, 0.6797, 0.04166, 0.6786, 0.05587, 0.7506, 0.03614, 0.6797, 0.02579, 0.6082, 0.0314, 0.6073, 0.04166, 0.6786, 0.04166, 0.6786, 0.0314, 0.6073, 0.03598, 0.6067, 0.0462, 0.6778, 0.05587, 0.7506, 0.04166, 0.6786, 0.0462, 0.6778, 0.0604, 0.7497, 0.02705, 0.3298, 0.03794, 0.2584, 0.04345, 0.2595, 0.03265, 0.3307, 0.03794, 0.2584, 0.05281, 0.1866, 0.0582, 0.1878, 0.04345, 0.2595, 0.04345, 0.2595, 0.0582, 0.1878, 0.06269, 0.1889, 0.048, 0.2604, 0.03265, 0.3307, 0.04345, 0.2595, 0.048, 0.2604, 0.03723, 0.3314, 0.09214, 0.04484, 0.09415, 0.03153, 0.1005, 0.03517, 0.09779, 0.04619, 0.09779, 0.04619, 0.1005, 0.03517, 0.1066, 0.03497, 0.1023, 0.04743, 0.03891, 0.4691, 0.04088, 0.5369, 0.03502, 0.5371, 0.03308, 0.4691, 0.04088, 0.5369, 0.04682, 0.6057, 0.04102, 0.6062, 0.03502, 0.5371, 0.03502, 0.5371, 0.04102, 0.6062, 0.03598, 0.6067, 0.02995, 0.5374, 0.03308, 0.4691, 0.03502, 0.5371, 0.02995, 0.5374, 0.02799, 0.469, 0.04682, 0.6057, 0.05694, 0.6761, 0.05119, 0.677, 0.04102, 0.6062, 0.05694, 0.6761, 0.07112, 0.7472, 0.0654, 0.7485, 0.05119, 0.677, 0.05119, 0.677, 0.0654, 0.7485, 0.0604, 0.7497, 0.0462, 0.6778, 0.04102, 0.6062, 0.05119, 0.677, 0.0462, 0.6778, 0.03598, 0.6067, 0.07112, 0.7472, 0.08922, 0.818, 0.0835, 0.8197, 0.0654, 0.7485, 0.08922, 0.818, 0.1114, 0.891, 0.1079, 0.8926, 0.1047, 0.8912, 0.0835, 0.8197, 0.0835, 0.8197, 0.1047, 0.8912, 0.09804, 0.8889, 0.07816, 0.8212, 0.0654, 0.7485, 0.0835, 0.8197, 0.07816, 0.8212, 0.0604, 0.7497, 0.1126, 0.05123, 0.09132, 0.1211, 0.08572, 0.1194, 0.1071, 0.04908, 0.09132, 0.1211, 0.07327, 0.1913, 0.0676, 0.19, 0.08572, 0.1194, 0.08572, 0.1194, 0.0676, 0.19, 0.06269, 0.1889, 0.08081, 0.1179, 0.1071, 0.04908, 0.08572, 0.1194, 0.08081, 0.1179, 0.1023, 0.04743, 0.07327, 0.1913, 0.05876, 0.2621, 0.05301, 0.2613, 0.0676, 0.19, 0.05876, 0.2621, 0.04807, 0.3325, 0.04226, 0.332, 0.05301, 0.2613, 0.05301, 0.2613, 0.04226, 0.332, 0.03723, 0.3314, 0.048, 0.2604, 0.0676, 0.19, 0.05301, 0.2613, 0.048, 0.2604, 0.06269, 0.1889, 0.04807, 0.3325, 0.0415, 0.4012, 0.03565, 0.401, 0.04226, 0.332, 0.0415, 0.4012, 0.03891, 0.4691, 0.03308, 0.4691, 0.03565, 0.401, 0.03565, 0.401, 0.03308, 0.4691, 0.02799, 0.469, 0.03058, 0.4007, 0.04226, 0.332, 0.03565, 0.401, 0.03058, 0.4007, 0.03723, 0.3314, 0.2797, 0.8448, 0.2822, 0.8619, 0.2742, 0.8662, 0.2707, 0.8461, 0.2707, 0.8461, 0.2742, 0.8662, 0.2659, 0.8687, 0.2619, 0.8476, 0.231, 0.5829, 0.2483, 0.6473, 0.2396, 0.6493, 0.2222, 0.5852, 0.2483, 0.6473, 0.2626, 0.7131, 0.2539, 0.7147, 0.2396, 0.6493, 0.2396, 0.6493, 0.2539, 0.7147, 0.2453, 0.7162, 0.2309, 0.6513, 0.2222, 0.5852, 0.2396, 0.6493, 0.2309, 0.6513, 0.2135, 0.5873, 0.2224, 0.1537, 0.2182, 0.232, 0.2078, 0.2313, 0.2122, 0.1535, 0.2182, 0.232, 0.2114, 0.3091, 0.2007, 0.3084, 0.2078, 0.2313, 0.2078, 0.2313, 0.2007, 0.3084, 0.1902, 0.3077, 0.1974, 0.2307, 0.2122, 0.1535, 0.2078, 0.2313, 0.1974, 0.2307, 0.202, 0.1532, 0.2626, 0.7131, 0.2725, 0.7795, 0.2637, 0.7807, 0.2539, 0.7147, 0.2725, 0.7795, 0.2797, 0.8448, 0.2707, 0.8461, 0.2637, 0.7807, 0.2637, 0.7807, 0.2707, 0.8461, 0.2619, 0.8476, 0.2549, 0.782, 0.2539, 0.7147, 0.2637, 0.7807, 0.2549, 0.782, 0.2453, 0.7162, 0.2145, 0.5211, 0.231, 0.5829, 0.2222, 0.5852, 0.2056, 0.5229, 0.2056, 0.5229, 0.2222, 0.5852, 0.2135, 0.5873, 0.1966, 0.5249, 0.1933, 0.4597, 0.2056, 0.5229, 0.1966, 0.5249, 0.1827, 0.4607, 0.1926, 0.4598, 0.2114, 0.3091, 0.2051, 0.3857, 0.1941, 0.3852, 0.2007, 0.3084, 0.1941, 0.3852, 0.1933, 0.4578, 0.1926, 0.4598, 0.1827, 0.4607, 0.1833, 0.3849, 0.2007, 0.3084, 0.1941, 0.3852, 0.1833, 0.3849, 0.1902, 0.3077, 0.2221, 0.07598, 0.2224, 0.1537, 0.2122, 0.1535, 0.2117, 0.07589, 0.2117, 0.07589, 0.2122, 0.1535, 0.202, 0.1532, 0.2014, 0.07571, 0.07513, 0.04218, 0.07664, 0.0165, 0.08594, 0.02447, 0.08436, 0.04343, 0.08436, 0.04343, 0.08594, 0.02447, 0.09415, 0.03153, 0.09214, 0.04484, 0.01077, 0.3268, 0.0221, 0.2549, 0.03064, 0.2568, 0.01956, 0.3284, 0.0221, 0.2549, 0.03731, 0.183, 0.04568, 0.185, 0.03064, 0.2568, 0.03064, 0.2568, 0.04568, 0.185, 0.05281, 0.1866, 0.03794, 0.2584, 0.01956, 0.3284, 0.03064, 0.2568, 0.03794, 0.2584, 0.02705, 0.3298, 0.03483, 0.7552, 0.02025, 0.6831, 0.02882, 0.6813, 0.04324, 0.7534, 0.02025, 0.6831, 0.009492, 0.6111, 0.0183, 0.6095, 0.02882, 0.6813, 0.02882, 0.6813, 0.0183, 0.6095, 0.02579, 0.6082, 0.03614, 0.6797, 0.04324, 0.7534, 0.02882, 0.6813, 0.03614, 0.6797, 0.05043, 0.7518, 0.03731, 0.183, 0.05501, 0.1118, 0.06351, 0.1137, 0.04568, 0.185, 0.05501, 0.1118, 0.07513, 0.04218, 0.08436, 0.04343, 0.06351, 0.1137, 0.06351, 0.1137, 0.08436, 0.04343, 0.09214, 0.04484, 0.0708, 0.1154, 0.04568, 0.185, 0.06351, 0.1137, 0.0708, 0.1154, 0.05281, 0.1866, 0.0001706, 0.4689, 0.003396, 0.3979, 0.0125, 0.3989, 0.009547, 0.4689, 0.003396, 0.3979, 0.01077, 0.3268, 0.01956, 0.3284, 0.0125, 0.3989, 0.0125, 0.3989, 0.01956, 0.3284, 0.02705, 0.3298, 0.02022, 0.3998, 0.009547, 0.4689, 0.0125, 0.3989, 0.02022, 0.3998, 0.01747, 0.469, 0.009492, 0.6111, 0.002741, 0.5399, 0.01186, 0.539, 0.0183, 0.6095, 0.002741, 0.5399, 0.0001706, 0.4689, 0.009547, 0.4689, 0.01186, 0.539, 0.01186, 0.539, 0.009547, 0.4689, 0.01747, 0.469, 0.01958, 0.5382, 0.0183, 0.6095, 0.01186, 0.539, 0.01958, 0.5382, 0.02579, 0.6082, 0.07096, 0.898, 0.05174, 0.8271, 0.06044, 0.8253, 0.0793, 0.894, 0.05174, 0.8271, 0.03483, 0.7552, 0.04324, 0.7534, 0.06044, 0.8253, 0.06044, 0.8253, 0.04324, 0.7534, 0.05043, 0.7518, 0.06789, 0.8236, 0.04807, 0.3325, 0.05876, 0.2621, 0.06685, 0.2632, 0.05637, 0.333, 0.05876, 0.2621, 0.07327, 0.1913, 0.08101, 0.1931, 0.06685, 0.2632, 0.06685, 0.2632, 0.08101, 0.1931, 0.0886, 0.1949, 0.07474, 0.2643, 0.05637, 0.333, 0.06685, 0.2632, 0.07474, 0.2643, 0.06451, 0.3334, 0.1126, 0.05123, 0.1248, 0.02636, 0.1397, 0.01805, 0.1206, 0.05476, 0.1206, 0.05476, 0.1397, 0.01805, 0.1534, 0.01097, 0.1283, 0.05844, 0.1114, 0.891, 0.08922, 0.818, 0.09709, 0.8154, 0.1196, 0.8868, 0.08922, 0.818, 0.07112, 0.7472, 0.07889, 0.7454, 0.09709, 0.8154, 0.09709, 0.8154, 0.07889, 0.7454, 0.08651, 0.7437, 0.1047, 0.8127, 0.1196, 0.8868, 0.09709, 0.8154, 0.1047, 0.8127, 0.1277, 0.8827, 0.04682, 0.6057, 0.04088, 0.5369, 0.04939, 0.5368, 0.05512, 0.6053, 0.04088, 0.5369, 0.03891, 0.4691, 0.04763, 0.4691, 0.04939, 0.5368, 0.04939, 0.5368, 0.04763, 0.4691, 0.05615, 0.4692, 0.05777, 0.5367, 0.05512, 0.6053, 0.04939, 0.5368, 0.05777, 0.5367, 0.06327, 0.6049, 0.03891, 0.4691, 0.0415, 0.4012, 0.05002, 0.4014, 0.04763, 0.4691, 0.0415, 0.4012, 0.04807, 0.3325, 0.05637, 0.333, 0.05002, 0.4014, 0.05002, 0.4014, 0.05637, 0.333, 0.06451, 0.3334, 0.05839, 0.4016, 0.04763, 0.4691, 0.05002, 0.4014, 0.05839, 0.4016, 0.05615, 0.4692, 0.07327, 0.1913, 0.09132, 0.1211, 0.09909, 0.1237, 0.08101, 0.1931, 0.09132, 0.1211, 0.1126, 0.05123, 0.1206, 0.05476, 0.09909, 0.1237, 0.09909, 0.1237, 0.1206, 0.05476, 0.1283, 0.05844, 0.1066, 0.1262, 0.08101, 0.1931, 0.09909, 0.1237, 0.1066, 0.1262, 0.0886, 0.1949, 0.07112, 0.7472, 0.05694, 0.6761, 0.06505, 0.6751, 0.07889, 0.7454, 0.05694, 0.6761, 0.04682, 0.6057, 0.05512, 0.6053, 0.06505, 0.6751, 0.06505, 0.6751, 0.05512, 0.6053, 0.06327, 0.6049, 0.07294, 0.6741, 0.07889, 0.7454, 0.06505, 0.6751, 0.07294, 0.6741, 0.08651, 0.7437, 0.1277, 0.8827, 0.1047, 0.8127, 0.1121, 0.8101, 0.1354, 0.8789, 0.1047, 0.8127, 0.08651, 0.7437, 0.09391, 0.742, 0.1121, 0.8101, 0.1121, 0.8101, 0.09391, 0.742, 0.1018, 0.7402, 0.1199, 0.8074, 0.1354, 0.8789, 0.1121, 0.8101, 0.1199, 0.8074, 0.1435, 0.8751, 0.06327, 0.6049, 0.05777, 0.5367, 0.06592, 0.5367, 0.07118, 0.6046, 0.05777, 0.5367, 0.05615, 0.4692, 0.06446, 0.4692, 0.06592, 0.5367, 0.06592, 0.5367, 0.06446, 0.4692, 0.07332, 0.4692, 0.07457, 0.5366, 0.07118, 0.6046, 0.06592, 0.5367, 0.07457, 0.5366, 0.07957, 0.6041, 0.05615, 0.4692, 0.05839, 0.4016, 0.06655, 0.4017, 0.06446, 0.4692, 0.05839, 0.4016, 0.06451, 0.3334, 0.07243, 0.3339, 0.06655, 0.4017, 0.06655, 0.4017, 0.07243, 0.3339, 0.08083, 0.3344, 0.0752, 0.4019, 0.06446, 0.4692, 0.06655, 0.4017, 0.0752, 0.4019, 0.07332, 0.4692, 0.0886, 0.1949, 0.1066, 0.1262, 0.1139, 0.1288, 0.09597, 0.1966, 0.1066, 0.1262, 0.1283, 0.05844, 0.1357, 0.06205, 0.1139, 0.1288, 0.1139, 0.1288, 0.1357, 0.06205, 0.1435, 0.06577, 0.1217, 0.1314, 0.09597, 0.1966, 0.1139, 0.1288, 0.1217, 0.1314, 0.1038, 0.1984, 0.08651, 0.7437, 0.07294, 0.6741, 0.08059, 0.6732, 0.09391, 0.742, 0.07294, 0.6741, 0.06327, 0.6049, 0.07118, 0.6046, 0.08059, 0.6732, 0.08059, 0.6732, 0.07118, 0.6046, 0.07957, 0.6041, 0.08871, 0.6721, 0.09391, 0.742, 0.08059, 0.6732, 0.08871, 0.6721, 0.1018, 0.7402, 0.06451, 0.3334, 0.07474, 0.2643, 0.08238, 0.2652, 0.07243, 0.3339, 0.07474, 0.2643, 0.0886, 0.1949, 0.09597, 0.1966, 0.08238, 0.2652, 0.08238, 0.2652, 0.09597, 0.1966, 0.1038, 0.1984, 0.09048, 0.2663, 0.07243, 0.3339, 0.08238, 0.2652, 0.09048, 0.2663, 0.08083, 0.3344, 0.1283, 0.05844, 0.1534, 0.01097, 0.1666, 0.0001706, 0.1677, 0.001218, 0.1357, 0.06205, 0.1357, 0.06205, 0.1677, 0.001218, 0.1743, 0.006886, 0.1435, 0.06577, 0.1418, 0.9092, 0.1289, 0.9024, 0.1196, 0.8868, 0.1277, 0.8827, 0.09252, 0.8887, 0.08661, 0.8904, 0.06789, 0.8236, 0.07353, 0.8223, 0.08661, 0.8904, 0.0793, 0.894, 0.06044, 0.8253, 0.06789, 0.8236, 0.212, 0.002577, 0.2221, 0.006284, 0.2221, 0.07598, 0.2117, 0.07589, 0.2818, 0.07188, 0.3032, 0.09229, 0.3181, 0.1029, 0.3196, 0.1554, 0.2834, 0.1549, 0.2334, 0.01483, 0.251, 0.03743, 0.252, 0.07521, 0.2341, 0.0757, 0.3181, 0.1029, 0.3589, 0.1319, 0.3593, 0.156, 0.3196, 0.1554, 0.1289, 0.9024, 0.1143, 0.8951, 0.1114, 0.891, 0.1196, 0.8868, 0.09804, 0.8889, 0.09252, 0.8887, 0.07353, 0.8223, 0.07816, 0.8212, 0.2019, 0.0001706, 0.212, 0.002577, 0.2117, 0.07589, 0.2014, 0.07571, 0.3589, 0.1319, 0.3783, 0.146, 0.3701, 0.1562, 0.3593, 0.156, 0.2221, 0.006284, 0.2334, 0.01483, 0.2341, 0.0757, 0.2221, 0.07598, 0.376, 0.6924, 0.3549, 0.7674, 0.3445, 0.6981, 0.1146, 0.03153, 0.1248, 0.02636, 0.1126, 0.05123, 0.1071, 0.04908, 0.2939, 0.8437, 0.2903, 0.8486, 0.2901, 0.8439, 0.3537, 0.7717, 0.3458, 0.7954, 0.3274, 0.8113, 0.3251, 0.7743, 0.1066, 0.03497, 0.1146, 0.03153, 0.1071, 0.04908, 0.1023, 0.04743, 0.1567, 0.9219, 0.1418, 0.9092, 0.1277, 0.8827, 0.1354, 0.8789, 0.1696, 0.9343, 0.1567, 0.9219, 0.1354, 0.8789, 0.1435, 0.8751, 0.1632, 0.9169, 0.2443, 0.3127, 0.2429, 0.3147, 0.2434, 0.3126, 0.3701, 0.1562, 0.3588, 0.1691, 0.3593, 0.156, 0.1992, 0.4593, 0.1933, 0.4597, 0.1933, 0.4578, 0.1941, 0.3852, 0.2051, 0.3857, 0.2045, 0.4098, 0.2966, 0.2402, 0.2752, 0.2662, 0.2795, 0.2382, 0.1926, 0.4598, 0.1933, 0.4578, 0.1933, 0.4597, 0.2083, 0.3859, 0.2049, 0.4069, 0.2045, 0.4098, 0.2051, 0.3857, 0.318, 0.6287, 0.3319, 0.6414, 0.3445, 0.6981, 0.3141, 0.7037, 0.2995, 0.6338, 0.1992, 0.4593, 0.2063, 0.4776, 0.2145, 0.5211, 0.2056, 0.5229, 0.1933, 0.4597, 0.2204, 0.5197, 0.2269, 0.5298, 0.2411, 0.5799, 0.231, 0.5829, 0.2145, 0.5211, 0.2063, 0.4776, 0.2204, 0.5197, 0.2145, 0.5211, 0.2604, 0.5737, 0.2904, 0.6041, 0.2995, 0.6338, 0.2735, 0.6407, 0.2564, 0.5751, 0.2904, 0.6041, 0.318, 0.6287, 0.2995, 0.6338, 0.2269, 0.5298, 0.2526, 0.5647, 0.2564, 0.5751, 0.2411, 0.5799, 0.3319, 0.6414, 0.3749, 0.6788, 0.377, 0.6881, 0.376, 0.6924, 0.3445, 0.6981, 0.3749, 0.6788, 0.3783, 0.6818, 0.377, 0.6881, 0.2526, 0.5647, 0.2604, 0.5737, 0.2564, 0.5751, 0.7971, 0.213, 0.7873, 0.1849, 0.8007, 0.1865, 0.8113, 0.2167, 0.4636, 0.2612, 0.4666, 0.2702, 0.4557, 0.2782, 0.4525, 0.2686, 0.769, 0.1352, 0.7437, 0.09876, 0.7538, 0.09381, 0.781, 0.133, 0.4519, 0.2498, 0.4636, 0.2612, 0.4525, 0.2686, 0.4399, 0.2563, 0.7317, 0.08078, 0.7182, 0.06975, 0.7264, 0.06261, 0.7409, 0.07447, 0.4037, 0.06405, 0.4014, 0.07034, 0.3856, 0.06324, 0.3881, 0.05648, 0.4787, 0.02444, 0.4604, 0.03211, 0.4491, 0.02212, 0.4687, 0.01387, 0.6864, 0.03931, 0.669, 0.03465, 0.6735, 0.02485, 0.6921, 0.02986, 0.395, 0.1569, 0.395, 0.1616, 0.3788, 0.1615, 0.3787, 0.1564, 0.6324, 0.3467, 0.6647, 0.3378, 0.6688, 0.351, 0.6341, 0.3606, 0.6279, 0.0186, 0.6157, 0.01758, 0.6161, 0.006488, 0.6292, 0.007591, 0.4178, 0.2073, 0.4384, 0.2339, 0.4254, 0.2392, 0.4033, 0.2106, 0.669, 0.03465, 0.6279, 0.0186, 0.6292, 0.007591, 0.6735, 0.02485, 0.3998, 0.0747, 0.395, 0.1569, 0.3787, 0.1564, 0.3839, 0.06794, 0.5599, 0.0117, 0.5168, 0.01827, 0.5097, 0.007235, 0.5561, 0.0001706, 0.7757, 0.3296, 0.7963, 0.3241, 0.8104, 0.3362, 0.7883, 0.3421, 0.4014, 0.07034, 0.3998, 0.0747, 0.3839, 0.06794, 0.3856, 0.06324, 0.5856, 0.3437, 0.5947, 0.3414, 0.5936, 0.3548, 0.5837, 0.3573, 0.5168, 0.01827, 0.4787, 0.02444, 0.4687, 0.01387, 0.5097, 0.007235, 0.6901, 0.3462, 0.7159, 0.3415, 0.7239, 0.3549, 0.6961, 0.36, 0.6157, 0.01758, 0.572, 0.01301, 0.5691, 0.001576, 0.6161, 0.006488, 0.7159, 0.3415, 0.7322, 0.34, 0.7414, 0.3533, 0.7239, 0.3549, 0.4604, 0.03211, 0.4078, 0.06165, 0.3925, 0.05389, 0.4491, 0.02212, 0.6072, 0.344, 0.6324, 0.3467, 0.6341, 0.3606, 0.607, 0.3576, 0.4078, 0.06165, 0.4037, 0.06405, 0.3881, 0.05648, 0.3925, 0.05389, 0.77, 0.1366, 0.769, 0.1352, 0.781, 0.133, 0.7821, 0.1345, 0.4666, 0.2702, 0.4736, 0.2753, 0.4575, 0.2876, 0.4557, 0.2782, 0.7322, 0.34, 0.7757, 0.3296, 0.7883, 0.3421, 0.7414, 0.3533, 0.572, 0.01301, 0.5599, 0.0117, 0.5561, 0.0001706, 0.5691, 0.001576, 0.7996, 0.3128, 0.7999, 0.2975, 0.8143, 0.3076, 0.8139, 0.3241, 0.7163, 0.06817, 0.6864, 0.03931, 0.6921, 0.02986, 0.7244, 0.06091, 0.7987, 0.2299, 0.7971, 0.213, 0.8113, 0.2167, 0.8129, 0.2348, 0.4472, 0.2455, 0.4519, 0.2498, 0.4399, 0.2563, 0.4349, 0.2516, 0.7999, 0.2401, 0.7987, 0.2299, 0.8129, 0.2348, 0.8143, 0.2458, 0.4024, 0.187, 0.4178, 0.2073, 0.4033, 0.2106, 0.3867, 0.1887, 0.6647, 0.3378, 0.6901, 0.3462, 0.6961, 0.36, 0.6688, 0.351, 0.7873, 0.1849, 0.77, 0.1366, 0.7821, 0.1345, 0.8007, 0.1865, 0.395, 0.1616, 0.4024, 0.187, 0.3867, 0.1887, 0.3788, 0.1615, 0.7182, 0.06975, 0.7163, 0.06817, 0.7244, 0.06091, 0.7264, 0.06261, 0.5777, 0.34, 0.5856, 0.3437, 0.5837, 0.3573, 0.5745, 0.3605, 0.7999, 0.2975, 0.7999, 0.2401, 0.8143, 0.2458, 0.8143, 0.3076, 0.4384, 0.2339, 0.4472, 0.2455, 0.4349, 0.2516, 0.4254, 0.2392, 0.5947, 0.3414, 0.6072, 0.344, 0.607, 0.3576, 0.5936, 0.3548, 0.7437, 0.09876, 0.7317, 0.08078, 0.7409, 0.07447, 0.7538, 0.09381, 0.7963, 0.3241, 0.7996, 0.3128, 0.8139, 0.3241, 0.8104, 0.3362, 0.1511, 0.07051, 0.129, 0.1353, 0.1217, 0.1314, 0.1435, 0.06577, 0.129, 0.1353, 0.1111, 0.2014, 0.1038, 0.1984, 0.1217, 0.1314, 0.1111, 0.2014, 0.09781, 0.2684, 0.09048, 0.2663, 0.1038, 0.1984, 0.1768, 0.02054, 0.1511, 0.07051, 0.1435, 0.06577, 0.1743, 0.006886, 0.09781, 0.2684, 0.08828, 0.3356, 0.08083, 0.3344, 0.09048, 0.2663, 0.08828, 0.3356, 0.08273, 0.4024, 0.0752, 0.4019, 0.08083, 0.3344, 0.08273, 0.4024, 0.08097, 0.469, 0.07332, 0.4692, 0.0752, 0.4019, 0.08097, 0.469, 0.08226, 0.5357, 0.07457, 0.5366, 0.07332, 0.4692, 0.08226, 0.5357, 0.08722, 0.6026, 0.07957, 0.6041, 0.07457, 0.5366, 0.08722, 0.6026, 0.09632, 0.6698, 0.08871, 0.6721, 0.07957, 0.6041, 0.09632, 0.6698, 0.1094, 0.7371, 0.1018, 0.7402, 0.08871, 0.6721, 0.1094, 0.7371, 0.1274, 0.8037, 0.1199, 0.8074, 0.1018, 0.7402, 0.1274, 0.8037, 0.1518, 0.8701, 0.1435, 0.8751, 0.1199, 0.8074, 0.1354, 0.8001, 0.1594, 0.864, 0.1518, 0.8701, 0.1274, 0.8037, 0.1174, 0.7342, 0.1354, 0.8001, 0.1274, 0.8037, 0.1094, 0.7371, 0.1044, 0.6676, 0.1174, 0.7342, 0.1094, 0.7371, 0.09632, 0.6698, 0.09549, 0.6011, 0.1044, 0.6676, 0.09632, 0.6698, 0.08722, 0.6026, 0.09067, 0.5349, 0.09549, 0.6011, 0.08722, 0.6026, 0.08226, 0.5357, 0.08943, 0.4689, 0.09067, 0.5349, 0.08226, 0.5357, 0.08097, 0.469, 0.09113, 0.4029, 0.08943, 0.4689, 0.08097, 0.469, 0.08273, 0.4024, 0.09651, 0.3369, 0.09113, 0.4029, 0.08273, 0.4024, 0.08828, 0.3356, 0.1058, 0.2705, 0.09651, 0.3369, 0.08828, 0.3356, 0.09781, 0.2684, 0.1782, 0.03595, 0.1589, 0.07477, 0.1511, 0.07051, 0.1768, 0.02054, 0.119, 0.2042, 0.1058, 0.2705, 0.09781, 0.2684, 0.1111, 0.2014, 0.1368, 0.1388, 0.119, 0.2042, 0.1111, 0.2014, 0.129, 0.1353, 0.1589, 0.07477, 0.1368, 0.1388, 0.129, 0.1353, 0.1511, 0.07051, 0.1736, 0.08063, 0.1512, 0.1434, 0.1442, 0.1415, 0.1664, 0.07812, 0.1512, 0.1434, 0.1335, 0.208, 0.1265, 0.2065, 0.1442, 0.1415, 0.1335, 0.208, 0.1205, 0.2735, 0.1135, 0.2722, 0.1265, 0.2065, 0.1824, 0.06091, 0.1736, 0.08063, 0.1664, 0.07812, 0.1797, 0.04998, 0.1205, 0.2735, 0.1117, 0.3391, 0.1044, 0.3381, 0.1135, 0.2722, 0.1117, 0.3391, 0.1067, 0.4041, 0.09925, 0.4035, 0.1044, 0.3381, 0.1067, 0.4041, 0.1053, 0.469, 0.09764, 0.4689, 0.09925, 0.4035, 0.1053, 0.469, 0.1063, 0.5339, 0.09878, 0.5343, 0.09764, 0.4689, 0.1063, 0.5339, 0.1107, 0.599, 0.1034, 0.5999, 0.09878, 0.5343, 0.1107, 0.599, 0.1191, 0.6647, 0.1121, 0.6659, 0.1034, 0.5999, 0.1191, 0.6647, 0.1321, 0.7304, 0.125, 0.732, 0.1121, 0.6659, 0.1321, 0.7304, 0.15, 0.7953, 0.1429, 0.7974, 0.125, 0.732, 0.15, 0.7953, 0.1733, 0.8573, 0.1664, 0.86, 0.1429, 0.7974, 0.1664, 0.07812, 0.1442, 0.1415, 0.1368, 0.1388, 0.1589, 0.07477, 0.1442, 0.1415, 0.1265, 0.2065, 0.119, 0.2042, 0.1368, 0.1388, 0.1265, 0.2065, 0.1135, 0.2722, 0.1058, 0.2705, 0.119, 0.2042, 0.1797, 0.04998, 0.1664, 0.07812, 0.1589, 0.07477, 0.1782, 0.03595, 0.1135, 0.2722, 0.1044, 0.3381, 0.09651, 0.3369, 0.1058, 0.2705, 0.1044, 0.3381, 0.09925, 0.4035, 0.09113, 0.4029, 0.09651, 0.3369, 0.09925, 0.4035, 0.09764, 0.4689, 0.08943, 0.4689, 0.09113, 0.4029, 0.09764, 0.4689, 0.09878, 0.5343, 0.09067, 0.5349, 0.08943, 0.4689, 0.09878, 0.5343, 0.1034, 0.5999, 0.09549, 0.6011, 0.09067, 0.5349, 0.1034, 0.5999, 0.1121, 0.6659, 0.1044, 0.6676, 0.09549, 0.6011, 0.1121, 0.6659, 0.125, 0.732, 0.1174, 0.7342, 0.1044, 0.6676, 0.125, 0.732, 0.1429, 0.7974, 0.1354, 0.8001, 0.1174, 0.7342, 0.1429, 0.7974, 0.1664, 0.86, 0.1594, 0.864, 0.1354, 0.8001, 0.3992, 0.3899, 0.3941, 0.4002, 0.3816, 0.3875, 0.3872, 0.374, 0.4049, 0.3802, 0.3992, 0.3899, 0.3872, 0.374, 0.3947, 0.3633, 0.3941, 0.4002, 0.39, 0.4091, 0.3787, 0.4005, 0.3816, 0.3875, 0.39, 0.4091, 0.3873, 0.4153, 0.3788, 0.4113, 0.3787, 0.4005, 0.4149, 0.3974, 0.4176, 0.3897, 0.4256, 0.4042, 0.4256, 0.4148, 0.4049, 0.3802, 0.4103, 0.3754, 0.4176, 0.3897, 0.4149, 0.3974, 0.4142, 0.4261, 0.4046, 0.4246, 0.3961, 0.4195, 0.402, 0.4177, 0.4205, 0.4262, 0.4142, 0.4261, 0.402, 0.4177, 0.4071, 0.4134, 0.4256, 0.4148, 0.4241, 0.4225, 0.4114, 0.4062, 0.4149, 0.3974, 0.4241, 0.4225, 0.4205, 0.4262, 0.4071, 0.4134, 0.4114, 0.4062, 0.3947, 0.3633, 0.4027, 0.3613, 0.4103, 0.3754, 0.4049, 0.3802, 0.402, 0.4177, 0.3961, 0.4195, 0.3873, 0.4153, 0.39, 0.4091, 0.4071, 0.4134, 0.402, 0.4177, 0.39, 0.4091, 0.3941, 0.4002, 0.4149, 0.3974, 0.4114, 0.4062, 0.3992, 0.3899, 0.4049, 0.3802, 0.4114, 0.4062, 0.4071, 0.4134, 0.3941, 0.4002, 0.3992, 0.3899, 0.4256, 0.4042, 0.4176, 0.3897, 0.4196, 0.3887, 0.4196, 0.3887, 0.4176, 0.3897, 0.4103, 0.3754, 0.4133, 0.375, 0.4027, 0.3613, 0.4042, 0.3609, 0.4133, 0.375, 0.4103, 0.3754, 0.3935, 0.4252, 0.3961, 0.4195, 0.4046, 0.4246, 0.3788, 0.4113, 0.3873, 0.4153, 0.3961, 0.4195, 0.3935, 0.4252, 0.4592, 0.4066, 0.456, 0.4271, 0.4452, 0.4249, 0.4485, 0.405, 0.4606, 0.3738, 0.4612, 0.3911, 0.4504, 0.3902, 0.4501, 0.3742, 0.4612, 0.3911, 0.4592, 0.4066, 0.4485, 0.405, 0.4504, 0.3902, 0.4485, 0.405, 0.4452, 0.4249, 0.4396, 0.4247, 0.4431, 0.4047, 0.4501, 0.3742, 0.4504, 0.3902, 0.4447, 0.3896, 0.4449, 0.3731, 0.4504, 0.3902, 0.4485, 0.405, 0.4431, 0.4047, 0.4447, 0.3896, 0.4431, 0.4047, 0.4396, 0.4247, 0.4353, 0.4256, 0.4388, 0.4054, 0.4449, 0.3731, 0.4447, 0.3896, 0.4406, 0.3902, 0.4407, 0.3735, 0.4447, 0.3896, 0.4431, 0.4047, 0.4388, 0.4054, 0.4406, 0.3902, 0.1518, 0.8701, 0.1594, 0.864, 0.1764, 0.8881, 0.1735, 0.8903, 0.4407, 0.3735, 0.4406, 0.3902, 0.4368, 0.391, 0.4369, 0.3742, 0.4406, 0.3902, 0.4388, 0.4054, 0.4351, 0.4062, 0.4368, 0.391, 0.1594, 0.864, 0.1664, 0.86, 0.179, 0.8864, 0.1764, 0.8881, 0.4369, 0.3742, 0.4368, 0.391, 0.4341, 0.3919, 0.4342, 0.3751, 0.4368, 0.391, 0.4351, 0.4062, 0.4323, 0.4072, 0.4341, 0.3919, 0.1664, 0.86, 0.1733, 0.8573, 0.1824, 0.8848, 0.179, 0.8864, 0.4342, 0.3751, 0.4341, 0.3919, 0.4306, 0.3935, 0.4307, 0.3766, 0.4341, 0.3919, 0.4323, 0.4072, 0.4288, 0.4088, 0.4306, 0.3935, 0.4606, 0.3738, 0.4501, 0.3742, 0.4573, 0.3678, 0.4612, 0.3685, 0.4573, 0.3678, 0.4501, 0.3742, 0.4449, 0.3731, 0.4548, 0.3653, 0.4548, 0.3653, 0.4449, 0.3731, 0.4407, 0.3735, 0.4492, 0.3613, 0.4492, 0.3613, 0.4407, 0.3735, 0.4369, 0.3742, 0.4439, 0.3609, 0.4439, 0.3609, 0.4369, 0.3742, 0.4342, 0.3751, 0.4385, 0.3635, 0.4385, 0.3635, 0.4342, 0.3751, 0.4307, 0.3766, 0.4326, 0.3688, 0.4326, 0.3688, 0.4307, 0.3766, 0.4306, 0.3935, 0.4259, 0.3747, 0.5745, 0.3605, 0.5584, 0.3499, 0.5483, 0.3385, 0.5777, 0.34, 0.1735, 0.8903, 0.1747, 0.9086, 0.1518, 0.8701, 0.1518, 0.8701, 0.1747, 0.9086, 0.1709, 0.9096, 0.1435, 0.8751, 0.1709, 0.9096, 0.1663, 0.9123, 0.1435, 0.8751, 0.1435, 0.8751, 0.1663, 0.9123, 0.1632, 0.9169])
me_cylinder_002.materials.append(mat_cauldron)
me_cylinder_002.use_remesh_preserve_volume = False
me_cylinder_002.use_remesh_preserve_attributes = False
me_cylinder_002.use_mirror_vertex_groups = False
me_cylinder_002.update()

# ---- objects
ob_cauldron_001 = bpy.data.objects.new('Cauldron.001', me_cylinder_002)

# ---- transforms, parenting, visibility, modifiers, constraints
ob_cauldron_001.location = (-0.03961, 0.01803, -0.7146)
ob_cauldron_001.scale = (1.04, 1.04, 1.04)
ob_cauldron_001.lineart.crease_threshold = 0.0

# ---- collection membership
col_cauldron.objects.link(ob_cauldron_001)

# ---- scene / render settings (as saved in the file)
scene.frame_start = 1; scene.frame_end = 250; scene.frame_set(21)
scene.render.engine = 'BLENDER_EEVEE_NEXT'
scene.render.resolution_percentage = 50
scene.render.dither_intensity = 0.0
scene.render.use_simplify = True
scene.cycles.use_denoising = False
scene.cycles.samples = 783225
scene.cycles.sampling_pattern = 'TABULATED_SOBOL'
scene.cycles.use_adaptive_sampling = False
scene.cycles.use_light_tree = False
scene.cycles.blur_glossy = 0.5
scene.cycles.sample_clamp_indirect = 3.0
scene.eevee.use_volumetric_shadows = True
scene.eevee.use_gtao = True
scene.eevee.use_raytracing = True
scene.view_settings.view_transform = 'Standard'
bpy.context.view_layer.update()

# ---- added for rendering (the .blend has no active camera and no usable light): camera, sun
cam_auto = bpy.data.cameras.new('AutoCamera')
cam_auto.lens = 50.0
cam_auto.sensor_width = 36.0
cam_auto.clip_end = 1000.0
ob_auto_camera = bpy.data.objects.new('AutoCamera', cam_auto)
scene.collection.objects.link(ob_auto_camera)
ob_auto_camera.location = (3.10445, -3.63611, 3.05276)
ob_auto_camera.rotation_euler = (1.09748, -7.21219e-08, 0.694738)
scene.camera = ob_auto_camera
light_auto_sun = bpy.data.lights.new('AutoSun', 'SUN')
light_auto_sun.energy = 3.0
light_auto_sun.angle = 0.0523599
ob_auto_sun = bpy.data.objects.new('AutoSun', light_auto_sun)
scene.collection.objects.link(ob_auto_sun)
ob_auto_sun.rotation_euler = (0.872665, 0.174533, 0.523599)
bpy.context.view_layer.update()
